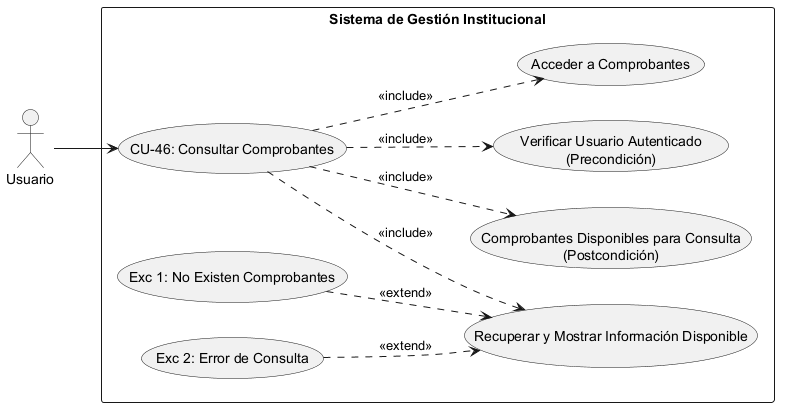

The diagram above was rendered by PlantUML. Its source (embedded in the PNG):
@startuml
left to right direction
skinparam packageStyle rectangle

' Definición de Actor (Abierto a cualquier rol según plantilla)
actor "Usuario" as Actor

rectangle "Sistema de Gestión Institucional" {
    
    ' Caso de Uso Principal
    usecase "CU-46: Consultar Comprobantes" as CU46
    
    ' --- PRECONDICIÓN ---
    usecase "Verificar Usuario Autenticado\n(Precondición)" as Precond
    
    ' --- SECUENCIA NORMAL ---
    usecase "Acceder a Comprobantes" as Sec1
    usecase "Recuperar y Mostrar Información Disponible" as Sec2
    
    ' --- POSTCONDICIÓN ---
    usecase "Comprobantes Disponibles para Consulta\n(Postcondición)" as Post
    
    ' --- EXCEPCIONES ---
    usecase "Exc 1: No Existen Comprobantes" as Exc1
    usecase "Exc 2: Error de Consulta" as Exc2

    ' Conexión del Actor al caso raíz
    Actor --> CU46

    ' Relaciones de Inclusión (Precondiciones, Secuencia Normal y Postcondición)
    CU46 ..> Precond : <<include>>
    CU46 ..> Sec1 : <<include>>
    CU46 ..> Sec2 : <<include>>
    CU46 ..> Post : <<include>>

    ' Relaciones de Extensión (Excepciones)
    Exc1 ..> Sec2 : <<extend>>
    Exc2 ..> Sec2 : <<extend>>
}
@enduml